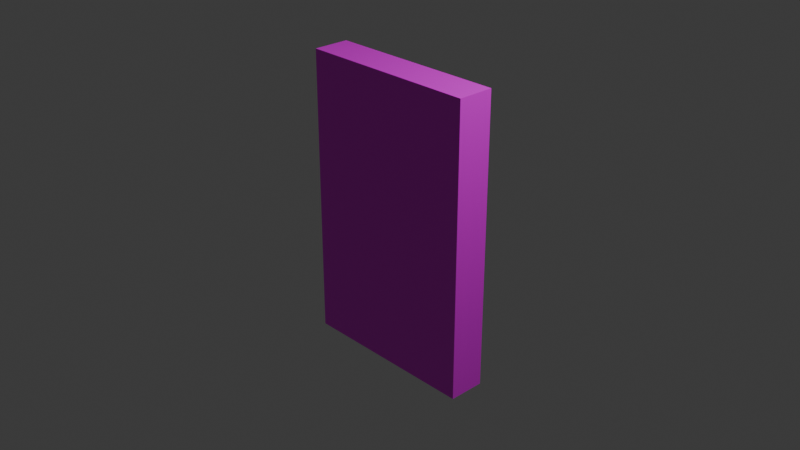 # Source: Mirror.blend  (saved by Blender 5.2.44; exported with 4.5.12 LTS)
import bpy
from mathutils import Matrix  # noqa: F401  (used for matrix-valued properties, if any)

bpy.ops.wm.read_factory_settings(use_empty=True)
scene = bpy.context.scene
scene.name = 'Scene'

# ---- collections
col_collection = bpy.data.collections.new('Collection'); scene.collection.children.link(col_collection)

# ---- images (referenced by path relative to the original .blend; pixels are not part of the script)
import os
ASSET_DIR = os.environ.get("B2B_ASSET_DIR", "")  # directory of the original .blend (textures are referenced by path, not embedded)
HERE = os.path.dirname(os.path.abspath(__file__))  # packed textures are extracted next to this script under _unpacked/

def load_image(name, relpath, width, height, colorspace="sRGB"):
    """Load a texture the original file referenced (path relative to the .blend, or extracted next to this script)."""
    p = next((c for c in (os.path.join(HERE, relpath), os.path.join(ASSET_DIR, relpath)) if relpath and os.path.exists(c)), "")
    if p:
        img = bpy.data.images.load(p, check_existing=True)
        img.name = name
    else:  # same state as the original file: an image datablock whose file is absent (Cycles renders it pink)
        img = bpy.data.images.new(name, width, height)
        img.source = "FILE"
        img.filepath = "//" + (relpath or name)
    img.colorspace_settings.name = colorspace
    return img
img_mirror_png = load_image('Mirror.png', 'Mirror.png', 1024, 1024, 'sRGB')

# ---- materials (node trees are filled in below, after node groups)
mat_material = bpy.data.materials.new('Material')
mat_material.alpha_threshold = 0.0
mat_material.use_backface_culling_lightprobe_volume = False
mat_material.roughness = 0.5
mat_material.line_color = (0.0, 0.0, 0.0, 1.0)

# ---- material node trees
mat_material.use_nodes = True; mat_material.node_tree.nodes.clear()
_N = mat_material.node_tree.nodes; _L = mat_material.node_tree.links
n0 = _N.new('ShaderNodeOutputMaterial'); n0.name = 'Material Output'; n0.location = (200, 100)
n1 = _N.new('ShaderNodeBsdfPrincipled'); n1.name = 'Principled BSDF'; n1.location = (-132, 152)
n1.inputs[10].default_value = 0.005
n2 = _N.new('ShaderNodeTexImage'); n2.name = 'Image Texture'; n2.location = (-465, 106)
n2.image = img_mirror_png
_L.new(n1.outputs[0], n0.inputs[0])
_L.new(n2.outputs[0], n1.inputs[0])
n0.is_active_output = True

# ---- world
world_world = bpy.data.worlds.new('World'); scene.world = world_world
world_world.use_nodes = True; world_world.node_tree.nodes.clear()
_N = world_world.node_tree.nodes; _L = world_world.node_tree.links
n0 = _N.new('ShaderNodeOutputWorld'); n0.name = 'World Output'; n0.location = (200, 100)
n1 = _N.new('ShaderNodeBackground'); n1.name = 'Background'; n1.location = (-200, 100)
n1.inputs[0].default_value = (0.05088, 0.05088, 0.05088, 1.0)
_L.new(n1.outputs[0], n0.inputs[0])
n0.is_active_output = True
world_world.color = (0.05088, 0.05088, 0.05088)
world_world.sun_shadow_jitter_overblur = 0.0

# ---- cameras
cam_camera = bpy.data.cameras.new('Camera')
cam_camera.clip_end = 100.0
cam_camera.ortho_scale = 7.314

# ---- lights
light_light = bpy.data.lights.new('Light', 'POINT')
light_light.energy = 1000.0
light_light.shadow_soft_size = 0.1

# ---- meshes
me_cube = bpy.data.meshes.new('Cube')
me_cube.from_pydata([(1.0, 0.2, 1.6), (1.0, 0.2, -1.6), (1.0, -0.2, 1.6), (1.0, -0.2, -1.6), (-1.0, 0.2, 1.6), (-1.0, 0.2, -1.6), (-1.0, -0.2, 1.6), (-1.0, -0.2, -1.6), (-1.0, -0.2, 0.0), (1.0, -0.2, 0.0), (-1.0, 0.2, 0.0), (1.0, 0.2, 0.0)], [(10, 8), (8, 9), (9, 11), (11, 10)], [(0, 4, 6, 2), (3, 2, 6, 7), (7, 6, 4, 5), (5, 1, 3, 7), (1, 0, 2, 3), (5, 4, 0, 1)])
_uv = me_cube.uv_layers.new(name='UVMap')
_uv.uv.foreach_set('vector', [0.07692, 0.6154, 0.07692, 1.0, -9.921e-10, 1.0, 2.805e-08, 0.6154, 0.0, 0.6154, 0.0, 0.0, 0.3846, 0.0, 0.3846, 0.6154, 0.7692, 0.6154, 0.7692, 0.0, 0.8462, 0.0, 0.8462, 0.6154, 1.0, 6.723e-09, 1.0, 0.3846, 0.9231, 0.3846, 0.9231, 9.158e-10, 0.8462, 0.6154, 0.8462, 0.0, 0.9231, 0.0, 0.9231, 0.6154, 0.3846, 0.6154, 0.3846, 0.0, 0.7692, 0.0, 0.7692, 0.6154])
me_cube.materials.append(mat_material)
me_cube.use_mirror_vertex_groups = False
me_cube.update()

# ---- objects
ob_cube = bpy.data.objects.new('Cube', me_cube)
ob_light = bpy.data.objects.new('Light', light_light)
ob_camera = bpy.data.objects.new('Camera', cam_camera)

# ---- transforms, parenting, visibility, modifiers, constraints
ob_cube.location = (0.0, 0.0, 0.0)
ob_cube.lock_rotations_4d = False
ob_cube.empty_display_type = 'ARROWS'
ob_cube.lineart.crease_threshold = 0.0
ob_light.location = (4.076, 1.005, 5.904)
ob_light.rotation_euler = (0.6503, 0.05522, 1.866)
ob_light.lock_rotations_4d = False
ob_light.empty_display_type = 'ARROWS'
ob_light.color = (0.0, 0.0, 0.0, 0.0)
ob_light.lineart.crease_threshold = 0.0
ob_camera.location = (7.359, -6.926, 4.958)
ob_camera.rotation_euler = (1.109, 0.0, 0.8149)
ob_camera.lock_rotations_4d = False
ob_camera.empty_display_type = 'ARROWS'
ob_camera.color = (0.0, 0.0, 0.0, 0.0)
ob_camera.display_type = 'WIRE'
ob_camera.lineart.crease_threshold = 0.0

# ---- collection membership
col_collection.objects.link(ob_cube)
col_collection.objects.link(ob_light)
col_collection.objects.link(ob_camera)

# ---- scene / render settings (as saved in the file)
scene.camera = ob_camera
scene.frame_start = 1; scene.frame_end = 250; scene.frame_set(84)
scene.render.engine = 'BLENDER_EEVEE_NEXT'
scene.render.bake_bias = 0.0
scene.render.bake_samples = 0
scene.render.compositor_device = 'GPU'
scene.eevee.use_volume_custom_range = False
scene.eevee.fast_gi_thickness_near = 0.1
scene.eevee.fast_gi_thickness_far = 0.0
scene.eevee.ray_tracing_options.screen_trace_thickness = 0.1
bpy.context.view_layer.update()
